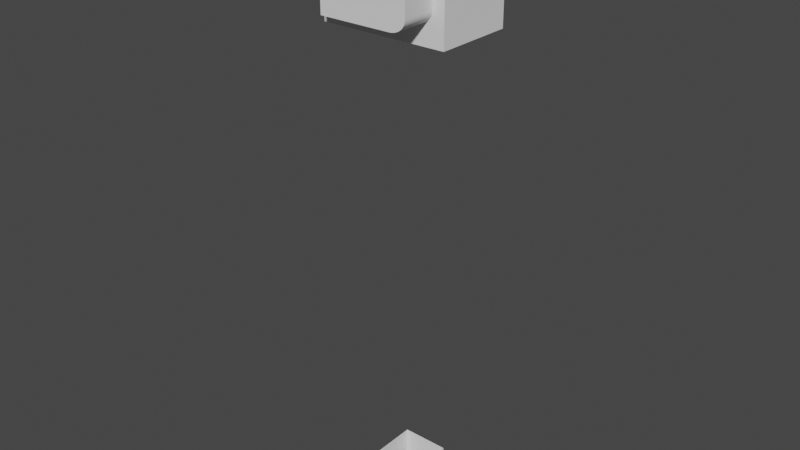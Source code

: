 # Source: CPSWeek1_005.blend  (saved by Blender 2.91.10; exported with 4.5.12 LTS)
import bpy
from mathutils import Matrix  # noqa: F401  (used for matrix-valued properties, if any)

bpy.ops.wm.read_factory_settings(use_empty=True)
scene = bpy.context.scene
scene.name = 'Scene'

# ---- collections
col_images = bpy.data.collections.new('Images'); scene.collection.children.link(col_images)
col_player_height = bpy.data.collections.new('Player_Height'); scene.collection.children.link(col_player_height)
col_crane = bpy.data.collections.new('Crane'); scene.collection.children.link(col_crane)

# ---- node groups
ng_auto_smooth = bpy.data.node_groups.new('Auto Smooth', 'GeometryNodeTree')
_s = ng_auto_smooth.interface.new_socket(name='Geometry', in_out='OUTPUT', socket_type='NodeSocketGeometry')
_s = ng_auto_smooth.interface.new_socket(name='Geometry', in_out='INPUT', socket_type='NodeSocketGeometry')
_s = ng_auto_smooth.interface.new_socket(name='Angle', in_out='INPUT', socket_type='NodeSocketFloat')
_s.subtype = 'ANGLE'
_s.min_value = 0.0
_s.max_value = 3.142
ng_auto_smooth.is_modifier = True
_N = ng_auto_smooth.nodes; _L = ng_auto_smooth.links
n0 = _N.new('NodeGroupOutput'); n0.name = 'Group Output'; n0.location = (480, -100)
n1 = _N.new('NodeGroupInput'); n1.name = 'Group Input'; n1.location = (-420, -300)
n2 = _N.new('NodeGroupInput'); n2.name = 'Group Input.001'; n2.location = (-60, -100)
n3 = _N.new('GeometryNodeSetShadeSmooth'); n3.name = 'Set Shade Smooth'; n3.location = (120, -100)
n3.domain = 'EDGE'
n4 = _N.new('GeometryNodeSetShadeSmooth'); n4.name = 'Set Shade Smooth.001'; n4.location = (300, -100)
n5 = _N.new('GeometryNodeInputMeshEdgeAngle'); n5.name = 'Edge Angle'; n5.location = (-420, -220)
n6 = _N.new('GeometryNodeInputEdgeSmooth'); n6.name = 'Is Edge Smooth'; n6.location = (-60, -160)
n7 = _N.new('GeometryNodeInputShadeSmooth'); n7.name = 'Is Face Smooth'; n7.location = (-240, -340)
n8 = _N.new('FunctionNodeBooleanMath'); n8.name = 'Boolean Math'; n8.location = (-60, -220)
n9 = _N.new('FunctionNodeCompare'); n9.name = 'Compare'; n9.location = (-240, -180)
n9.operation = 'LESS_EQUAL'
_L.new(n5.outputs[0], n9.inputs[0])
_L.new(n4.outputs[0], n0.inputs[0])
_L.new(n1.outputs[1], n9.inputs[1])
_L.new(n9.outputs[0], n8.inputs[0])
_L.new(n7.outputs[0], n8.inputs[1])
_L.new(n2.outputs[0], n3.inputs[0])
_L.new(n6.outputs[0], n3.inputs[1])
_L.new(n3.outputs[0], n4.inputs[0])
_L.new(n8.outputs[0], n3.inputs[2])
n0.is_active_output = True

# ---- world
world_world = bpy.data.worlds.new('World'); scene.world = world_world
world_world.use_nodes = True; world_world.node_tree.nodes.clear()
_N = world_world.node_tree.nodes; _L = world_world.node_tree.links
n0 = _N.new('ShaderNodeOutputWorld'); n0.name = 'World Output'; n0.location = (300, 300)
n1 = _N.new('ShaderNodeBackground'); n1.name = 'Background'; n1.location = (10, 300)
n1.inputs[0].default_value = (0.05088, 0.05088, 0.05088, 1.0)
_L.new(n1.outputs[0], n0.inputs[0])
n0.is_active_output = True
world_world.color = (0.05088, 0.05088, 0.05088)
world_world.use_sun_shadow = False
world_world.sun_shadow_jitter_overblur = 0.0

# ---- meshes
me_player_height_mesh = bpy.data.meshes.new('Player_Height_Mesh')
me_player_height_mesh.from_pydata([(-2.0, -2.0, 0.0), (-2.0, -2.0, 4.0), (-2.0, 2.0, 0.0), (-2.0, 2.0, 4.0), (2.0, -2.0, 0.0), (2.0, -2.0, 4.0), (2.0, 2.0, 0.0), (2.0, 2.0, 4.0)], [], [(0, 1, 3, 2), (2, 3, 7, 6), (6, 7, 5, 4), (4, 5, 1, 0), (2, 6, 4, 0), (7, 3, 1, 5)])
_uv = me_player_height_mesh.uv_layers.new(name='UVMap')
_uv.uv.foreach_set('vector', [0.375, 0.0, 0.625, 0.0, 0.625, 0.25, 0.375, 0.25, 0.375, 0.25, 0.625, 0.25, 0.625, 0.5, 0.375, 0.5, 0.375, 0.5, 0.625, 0.5, 0.625, 0.75, 0.375, 0.75, 0.375, 0.75, 0.625, 0.75, 0.625, 1.0, 0.375, 1.0, 0.125, 0.5, 0.375, 0.5, 0.375, 0.75, 0.125, 0.75, 0.625, 0.5, 0.875, 0.5, 0.875, 0.75, 0.625, 0.75])
me_player_height_mesh.use_remesh_fix_poles = True
me_player_height_mesh.use_remesh_preserve_attributes = False
me_player_height_mesh.use_mirror_vertex_groups = False
me_player_height_mesh.update()
me_crane_tower_mesh = bpy.data.meshes.new('Crane_Tower_Mesh')
me_crane_tower_mesh.from_pydata([(-1.8, -2.0, 0.2), (-1.8, -2.0, 3.8), (-1.8, 2.0, 0.2), (-1.8, 2.0, 3.8), (1.8, -2.0, 0.2), (1.8, -2.0, 3.8), (2.0, 1.8, 0.2), (2.0, 1.8, 3.8), (-2.0, -1.8, 0.2), (-2.0, -1.8, 3.8), (2.0, -1.8, 3.8), (2.0, -1.8, 0.2), (1.8, 2.0, 3.8), (1.8, 2.0, 0.2), (2.0, -2.0, 0.0), (2.0, -2.0, 4.0), (-2.0, 1.8, 3.8), (-2.0, 1.8, 0.2), (2.0, 2.0, 0.0), (2.0, 2.0, 4.0), (-2.0, 2.0, 0.0), (-2.0, -2.0, 0.0), (-2.0, -2.0, 4.0), (-2.0, 2.0, 4.0), (0.0, -2.0, 0.0), (0.0, -2.0, 4.0), (0.0, -2.0, 0.2), (0.0, -2.0, 3.8), (-2.0, -2.0, 2.0), (-2.0, 2.0, 2.0), (2.0, 2.0, 2.0), (2.0, -2.0, 2.0), (-1.8, -2.0, 2.0), (1.8, -2.0, 2.0), (2.0, 1.8, 2.0), (2.0, -1.8, 2.0), (-1.8, 2.0, 2.0), (1.8, 2.0, 2.0), (-2.0, -1.8, 2.0), (-2.0, 1.8, 2.0), (0.0, -2.0, 2.0), (0.0, 2.0, 0.0), (0.0, 2.0, 4.0), (0.0, 2.0, 0.2), (0.0, 2.0, 3.8), (0.0, 2.0, 2.0), (-2.0, 0.0, 0.0), (-2.0, 0.0, 4.0), (-2.0, 0.0, 0.2), (-2.0, 0.0, 3.8), (-2.0, 0.0, 2.0), (2.0, 0.0, 0.0), (2.0, 0.0, 4.0), (2.0, 0.0, 0.2), (2.0, 0.0, 3.8), (2.0, 0.0, 2.0)], [], [(50, 49, 16, 39), (45, 44, 12, 37), (55, 54, 10, 35), (40, 27, 1, 32), (32, 1, 22, 28), (33, 4, 14, 31), (26, 0, 21, 24), (27, 5, 15, 25), (34, 6, 18, 30), (53, 11, 14, 51), (54, 7, 19, 52), (35, 10, 15, 31), (36, 2, 20, 29), (43, 13, 18, 41), (44, 3, 23, 42), (37, 12, 19, 30), (48, 17, 20, 46), (38, 8, 21, 28), (49, 9, 22, 47), (39, 16, 23, 29), (1, 27, 25, 22), (4, 26, 24, 14), (33, 5, 27, 40), (4, 33, 40, 26), (17, 39, 29, 20), (9, 38, 28, 22), (13, 37, 30, 18), (3, 36, 29, 23), (11, 35, 31, 14), (7, 34, 30, 19), (5, 33, 31, 15), (0, 32, 28, 21), (26, 40, 32, 0), (53, 55, 35, 11), (43, 45, 37, 13), (48, 50, 39, 17), (2, 36, 45, 43), (12, 44, 42, 19), (2, 43, 41, 20), (36, 3, 44, 45), (8, 38, 50, 48), (16, 49, 47, 23), (8, 48, 46, 21), (38, 9, 49, 50), (6, 34, 55, 53), (10, 54, 52, 15), (6, 53, 51, 18), (34, 7, 54, 55)])
_uv = me_crane_tower_mesh.uv_layers.new(name='UVMap')
_uv.uv.foreach_set('vector', [0.5, 0.125, 0.6125, 0.125, 0.6125, 0.2375, 0.5, 0.2375, 0.5, 0.375, 0.6125, 0.375, 0.6125, 0.4875, 0.5, 0.4875, 0.5, 0.625, 0.6125, 0.625, 0.6125, 0.7375, 0.5, 0.7375, 0.5, 0.875, 0.6125, 0.875, 0.6125, 0.9875, 0.5, 0.9875, 0.5, 0.9875, 0.6125, 0.9875, 0.625, 1.0, 0.5, 1.0, 0.5, 0.7625, 0.3875, 0.7625, 0.375, 0.75, 0.5, 0.75, 0.3875, 0.875, 0.3875, 0.9875, 0.375, 1.0, 0.375, 0.875, 0.6125, 0.875, 0.6125, 0.7625, 0.625, 0.75, 0.625, 0.875, 0.5, 0.5125, 0.3875, 0.5125, 0.375, 0.5, 0.5, 0.5, 0.3875, 0.625, 0.3875, 0.7375, 0.375, 0.75, 0.375, 0.625, 0.6125, 0.625, 0.6125, 0.5125, 0.625, 0.5, 0.625, 0.625, 0.5, 0.7375, 0.6125, 0.7375, 0.625, 0.75, 0.5, 0.75, 0.5, 0.2625, 0.3875, 0.2625, 0.375, 0.25, 0.5, 0.25, 0.3875, 0.375, 0.3875, 0.4875, 0.375, 0.5, 0.375, 0.375, 0.6125, 0.375, 0.6125, 0.2625, 0.625, 0.25, 0.625, 0.375, 0.5, 0.4875, 0.6125, 0.4875, 0.625, 0.5, 0.5, 0.5, 0.3875, 0.125, 0.3875, 0.2375, 0.375, 0.25, 0.375, 0.125, 0.5, 0.0125, 0.3875, 0.0125, 0.375, 0.0, 0.5, 0.0, 0.6125, 0.125, 0.6125, 0.0125, 0.625, 0.0, 0.625, 0.125, 0.5, 0.2375, 0.6125, 0.2375, 0.625, 0.25, 0.5, 0.25, 0.6125, 0.9875, 0.6125, 0.875, 0.625, 0.875, 0.625, 1.0, 0.3875, 0.7625, 0.3875, 0.875, 0.375, 0.875, 0.375, 0.75, 0.5, 0.7625, 0.6125, 0.7625, 0.6125, 0.875, 0.5, 0.875, 0.3875, 0.7625, 0.5, 0.7625, 0.5, 0.875, 0.3875, 0.875, 0.3875, 0.2375, 0.5, 0.2375, 0.5, 0.25, 0.375, 0.25, 0.6125, 0.0125, 0.5, 0.0125, 0.5, 0.0, 0.625, 0.0, 0.3875, 0.4875, 0.5, 0.4875, 0.5, 0.5, 0.375, 0.5, 0.6125, 0.2625, 0.5, 0.2625, 0.5, 0.25, 0.625, 0.25, 0.3875, 0.7375, 0.5, 0.7375, 0.5, 0.75, 0.375, 0.75, 0.6125, 0.5125, 0.5, 0.5125, 0.5, 0.5, 0.625, 0.5, 0.6125, 0.7625, 0.5, 0.7625, 0.5, 0.75, 0.625, 0.75, 0.3875, 0.9875, 0.5, 0.9875, 0.5, 1.0, 0.375, 1.0, 0.3875, 0.875, 0.5, 0.875, 0.5, 0.9875, 0.3875, 0.9875, 0.3875, 0.625, 0.5, 0.625, 0.5, 0.7375, 0.3875, 0.7375, 0.3875, 0.375, 0.5, 0.375, 0.5, 0.4875, 0.3875, 0.4875, 0.3875, 0.125, 0.5, 0.125, 0.5, 0.2375, 0.3875, 0.2375, 0.3875, 0.2625, 0.5, 0.2625, 0.5, 0.375, 0.3875, 0.375, 0.6125, 0.4875, 0.6125, 0.375, 0.625, 0.375, 0.625, 0.5, 0.3875, 0.2625, 0.3875, 0.375, 0.375, 0.375, 0.375, 0.25, 0.5, 0.2625, 0.6125, 0.2625, 0.6125, 0.375, 0.5, 0.375, 0.3875, 0.0125, 0.5, 0.0125, 0.5, 0.125, 0.3875, 0.125, 0.6125, 0.2375, 0.6125, 0.125, 0.625, 0.125, 0.625, 0.25, 0.3875, 0.0125, 0.3875, 0.125, 0.375, 0.125, 0.375, 0.0, 0.5, 0.0125, 0.6125, 0.0125, 0.6125, 0.125, 0.5, 0.125, 0.3875, 0.5125, 0.5, 0.5125, 0.5, 0.625, 0.3875, 0.625, 0.6125, 0.7375, 0.6125, 0.625, 0.625, 0.625, 0.625, 0.75, 0.3875, 0.5125, 0.3875, 0.625, 0.375, 0.625, 0.375, 0.5, 0.5, 0.5125, 0.6125, 0.5125, 0.6125, 0.625, 0.5, 0.625])
me_crane_tower_mesh.use_remesh_fix_poles = True
me_crane_tower_mesh.use_remesh_preserve_attributes = False
me_crane_tower_mesh.use_mirror_vertex_groups = False
me_crane_tower_mesh.update()
me_crane_base = bpy.data.meshes.new('Crane_Base')
me_crane_base.from_pydata([(-2.0, -2.0, 3.815e-06), (-2.0, -2.0, 4.0), (-2.0, 2.0, 3.815e-06), (-2.0, 2.0, 4.0), (2.0, -2.0, 3.815e-06), (2.0, -2.0, 4.0), (2.0, 2.0, 3.815e-06), (2.0, 2.0, 4.0)], [], [(0, 1, 3, 2), (2, 3, 7, 6), (6, 7, 5, 4), (4, 5, 1, 0), (2, 6, 4, 0), (7, 3, 1, 5)])
_uv = me_crane_base.uv_layers.new(name='UVMap')
_uv.uv.foreach_set('vector', [0.375, 0.0, 0.625, 0.0, 0.625, 0.25, 0.375, 0.25, 0.375, 0.25, 0.625, 0.25, 0.625, 0.5, 0.375, 0.5, 0.375, 0.5, 0.625, 0.5, 0.625, 0.75, 0.375, 0.75, 0.375, 0.75, 0.625, 0.75, 0.625, 1.0, 0.375, 1.0, 0.125, 0.5, 0.375, 0.5, 0.375, 0.75, 0.125, 0.75, 0.625, 0.5, 0.875, 0.5, 0.875, 0.75, 0.625, 0.75])
me_crane_base.use_remesh_fix_poles = True
me_crane_base.use_remesh_preserve_attributes = False
me_crane_base.use_mirror_vertex_groups = False
me_crane_base.update()
me_crane_room = bpy.data.meshes.new('Crane_Room')
me_crane_room.from_pydata([(-2.0, -2.0, 3.815e-06), (-2.0, -2.0, 4.0), (-2.0, 2.0, 3.815e-06), (-2.0, 2.0, 4.0), (1.281, -2.0, 3.815e-06), (2.0, -2.0, 0.7192), (1.406, -2.0, 0.01093), (1.527, -2.0, 0.04338), (1.64, -2.0, 0.09636), (1.743, -2.0, 0.1683), (1.832, -2.0, 0.2569), (1.904, -2.0, 0.3596), (1.957, -2.0, 0.4732), (1.989, -2.0, 0.5943), (2.0, -2.0, 3.281), (1.281, -2.0, 4.0), (1.989, -2.0, 3.406), (1.957, -2.0, 3.527), (1.904, -2.0, 3.64), (1.832, -2.0, 3.743), (1.743, -2.0, 3.832), (1.64, -2.0, 3.904), (1.527, -2.0, 3.957), (1.406, -2.0, 3.989), (2.0, 2.0, 0.7192), (1.281, 2.0, 3.815e-06), (1.989, 2.0, 0.5943), (1.957, 2.0, 0.4732), (1.904, 2.0, 0.3596), (1.832, 2.0, 0.2569), (1.743, 2.0, 0.1683), (1.64, 2.0, 0.09636), (1.527, 2.0, 0.04338), (1.406, 2.0, 0.01093), (1.281, 2.0, 4.0), (2.0, 2.0, 3.281), (1.406, 2.0, 3.989), (1.527, 2.0, 3.957), (1.64, 2.0, 3.904), (1.743, 2.0, 3.832), (1.832, 2.0, 3.743), (1.904, 2.0, 3.64), (1.957, 2.0, 3.527), (1.989, 2.0, 3.406)], [], [(0, 1, 3, 2), (4, 6, 7, 8, 9, 10, 11, 12, 13, 5, 14, 16, 17, 18, 19, 20, 21, 22, 23, 15, 1, 0), (34, 3, 1, 15), (24, 35, 14, 5), (2, 3, 34, 36, 37, 38, 39, 40, 41, 42, 43, 35, 24, 26, 27, 28, 29, 30, 31, 32, 33, 25), (4, 25, 33, 6), (6, 33, 32, 7), (7, 32, 31, 8), (8, 31, 30, 9), (9, 30, 29, 10), (10, 29, 28, 11), (11, 28, 27, 12), (12, 27, 26, 13), (13, 26, 24, 5), (34, 15, 23, 36), (36, 23, 22, 37), (37, 22, 21, 38), (38, 21, 20, 39), (39, 20, 19, 40), (40, 19, 18, 41), (41, 18, 17, 42), (42, 17, 16, 43), (43, 16, 14, 35), (2, 25, 4, 0)])
me_crane_room.polygons.foreach_set('use_smooth', [True] * 24)
_uv = me_crane_room.uv_layers.new(name='UVMap')
_uv.uv.foreach_set('vector', [0.375, 0.0, 0.625, 0.0, 0.625, 0.25, 0.375, 0.25, 0.375, 0.7949, 0.3505, 0.7624, 0.3562, 0.7599, 0.362, 0.7575, 0.3678, 0.7554, 0.3911, 0.7535, 0.3975, 0.752, 0.4046, 0.7509, 0.4121, 0.7502, 0.4199, 0.75, 0.5801, 0.75, 0.5879, 0.7502, 0.5954, 0.7509, 0.6025, 0.752, 0.6089, 0.7535, 0.6322, 0.7554, 0.638, 0.7575, 0.6438, 0.7599, 0.6495, 0.7624, 0.625, 0.7949, 0.625, 1.0, 0.375, 1.0, 0.6699, 0.5, 0.875, 0.5, 0.875, 0.75, 0.6699, 0.75, 0.4199, 0.5, 0.5801, 0.5, 0.5801, 0.75, 0.4199, 0.75, 0.375, 0.25, 0.625, 0.25, 0.625, 0.4551, 0.6495, 0.4876, 0.6438, 0.4901, 0.638, 0.4925, 0.6322, 0.4946, 0.6089, 0.4965, 0.6025, 0.498, 0.5954, 0.4991, 0.5879, 0.4998, 0.5801, 0.5, 0.4199, 0.5, 0.4121, 0.4998, 0.4046, 0.4991, 0.3975, 0.498, 0.3911, 0.4965, 0.3678, 0.4946, 0.362, 0.4925, 0.3562, 0.4901, 0.3505, 0.4876, 0.375, 0.4551, 0.3301, 0.75, 0.3301, 0.5, 0.3505, 0.4876, 0.3505, 0.7624, 0.3505, 0.7624, 0.3505, 0.4876, 0.3562, 0.4901, 0.3562, 0.7599, 0.3562, 0.7599, 0.3562, 0.4901, 0.362, 0.4925, 0.362, 0.7575, 0.362, 0.7575, 0.362, 0.4925, 0.3678, 0.4946, 0.3678, 0.7554, 0.3678, 0.7554, 0.3678, 0.4946, 0.3911, 0.4965, 0.3911, 0.7535, 0.3911, 0.7535, 0.3911, 0.4965, 0.3975, 0.498, 0.3975, 0.752, 0.3975, 0.752, 0.3975, 0.498, 0.4046, 0.4991, 0.4046, 0.7509, 0.4046, 0.7509, 0.4046, 0.4991, 0.4121, 0.4998, 0.4121, 0.7502, 0.4121, 0.7502, 0.4121, 0.4998, 0.4199, 0.5, 0.4199, 0.75, 0.6699, 0.5, 0.6699, 0.75, 0.6495, 0.7624, 0.6495, 0.4876, 0.6495, 0.4876, 0.6495, 0.7624, 0.6438, 0.7599, 0.6438, 0.4901, 0.6438, 0.4901, 0.6438, 0.7599, 0.638, 0.7575, 0.638, 0.4925, 0.638, 0.4925, 0.638, 0.7575, 0.6322, 0.7554, 0.6322, 0.4946, 0.6322, 0.4946, 0.6322, 0.7554, 0.6089, 0.7535, 0.6089, 0.4965, 0.6089, 0.4965, 0.6089, 0.7535, 0.6025, 0.752, 0.6025, 0.498, 0.6025, 0.498, 0.6025, 0.752, 0.5954, 0.7509, 0.5954, 0.4991, 0.5954, 0.4991, 0.5954, 0.7509, 0.5879, 0.7502, 0.5879, 0.4998, 0.5879, 0.4998, 0.5879, 0.7502, 0.5801, 0.75, 0.5801, 0.5, 0.125, 0.5, 0.3301, 0.5, 0.3301, 0.75, 0.125, 0.75])
me_crane_room.use_remesh_fix_poles = True
me_crane_room.use_remesh_preserve_attributes = False
me_crane_room.use_mirror_vertex_groups = False
me_crane_room.update()

# ---- objects
ob_crane_img_1 = bpy.data.objects.new('Crane_Img_1', None)
ob_crane_img_2 = bpy.data.objects.new('Crane_Img_2', None)
ob_crane_img_3 = bpy.data.objects.new('Crane_Img_3', None)
ob_crane_img_4 = bpy.data.objects.new('Crane_Img_4', None)
ob_player_height_test = bpy.data.objects.new('Player_Height_Test', me_player_height_mesh)
ob_crane_tower = bpy.data.objects.new('Crane_Tower', me_crane_tower_mesh)
ob_crane_base = bpy.data.objects.new('Crane_Base', me_crane_base)
ob_crane_room = bpy.data.objects.new('Crane_Room', me_crane_room)
ob_crane = bpy.data.objects.new('Crane', None)

# ---- transforms, parenting, visibility, modifiers, constraints
ob_crane_img_1.location = (-23.87, 14.52, 109.9)
ob_crane_img_1.rotation_euler = (1.571, 1.571, 0.0)
ob_crane_img_1.scale = (2.338, 2.338, 2.338)
ob_crane_img_1.empty_display_type = 'IMAGE'
ob_crane_img_1.empty_display_size = 25.0
ob_crane_img_1.empty_image_offset = (-1.001, -0.5)
ob_crane_img_1.lineart.crease_threshold = 0.0
ob_crane_img_2.location = (12.13, 14.52, 109.9)
ob_crane_img_2.rotation_euler = (1.571, 1.571, 0.0)
ob_crane_img_2.scale = (2.338, 2.338, 2.338)
ob_crane_img_2.empty_display_type = 'IMAGE'
ob_crane_img_2.empty_display_size = 25.0
ob_crane_img_2.empty_image_offset = (-1.001, -0.5)
ob_crane_img_2.lineart.crease_threshold = 0.0
ob_crane_img_3.location = (22.28, 14.52, 114.3)
ob_crane_img_3.rotation_euler = (1.571, 1.571, 0.0)
ob_crane_img_3.scale = (2.338, 2.338, 2.338)
ob_crane_img_3.empty_display_type = 'IMAGE'
ob_crane_img_3.empty_display_size = 25.0
ob_crane_img_3.empty_image_offset = (-1.001, -0.5)
ob_crane_img_3.lineart.crease_threshold = 0.0
ob_crane_img_4.location = (92.13, 14.52, 109.9)
ob_crane_img_4.rotation_euler = (1.571, 1.571, 0.0)
ob_crane_img_4.scale = (2.338, 2.338, 2.338)
ob_crane_img_4.empty_display_type = 'IMAGE'
ob_crane_img_4.empty_display_size = 25.0
ob_crane_img_4.empty_image_offset = (-1.001, -0.5)
ob_crane_img_4.lineart.crease_threshold = 0.0
ob_player_height_test.location = (0.0, 0.0, 0.0)
ob_player_height_test.scale = (0.4668, 0.2037, 0.9038)
ob_player_height_test.lineart.crease_threshold = 0.0
ob_crane_tower.location = (-12.27, 0.0, 0.0)
ob_crane_tower.scale = (3.0, 3.0, 2.0)
ob_crane_tower.lock_scale = (False, False, True)
ob_crane_tower.lineart.crease_threshold = 0.0
_m = ob_crane_tower.modifiers.new('Array', 'ARRAY')
_m.show_render = False
_m.count = 15
_m.relative_offset_displace = (0.0, 0.0, 1.0)
_m = ob_crane_tower.modifiers.new('Wireframe', 'WIREFRAME')
_m.show_render = False
_m.thickness = 0.158
ob_crane_base.location = (-12.27, 0.0, 120.0)
ob_crane_base.scale = (8.0, 5.0, 7.203)
ob_crane_base.lineart.crease_threshold = 0.0
ob_crane_room.location = (-10.22, -13.99, 124.6)
ob_crane_room.scale = (5.5, 2.226, 4.373)
ob_crane_room.lineart.crease_threshold = 0.0
_m = ob_crane_room.modifiers.new('Auto Smooth', 'NODES')
_m.node_group = ng_auto_smooth
_gi = [s.identifier for s in ng_auto_smooth.interface.items_tree if s.item_type == 'SOCKET' and s.in_out == 'INPUT']
_m[_gi[1]] = 0.5236  # Angle
ob_crane.location = (-12.27, 0.0, 120.0)
ob_crane.lineart.crease_threshold = 0.0

# ---- collection membership
col_images.objects.link(ob_crane_img_1)
col_images.objects.link(ob_crane_img_2)
col_images.objects.link(ob_crane_img_3)
col_images.objects.link(ob_crane_img_4)
col_player_height.objects.link(ob_player_height_test)
col_crane.objects.link(ob_crane_tower)
col_crane.objects.link(ob_crane_base)
col_crane.objects.link(ob_crane_room)
col_crane.objects.link(ob_crane)

# ---- scene / render settings (as saved in the file)
scene.frame_start = 1; scene.frame_end = 250; scene.frame_set(1)
scene.render.engine = 'BLENDER_EEVEE_NEXT'
scene.render.fps = 25
scene.cycles.use_denoising = False
scene.cycles.samples = 128
scene.cycles.sampling_pattern = 'TABULATED_SOBOL'
scene.cycles.use_adaptive_sampling = False
scene.cycles.use_light_tree = False
scene.view_settings.view_transform = 'Filmic'
scene.unit_settings.scale_length = 0.5
bpy.context.view_layer.update()

# ---- added for rendering (the .blend has no active camera and no usable light): camera, sun
cam_auto = bpy.data.cameras.new('AutoCamera')
cam_auto.lens = 50.0
cam_auto.sensor_width = 36.0
cam_auto.clip_end = 2514.4
ob_auto_camera = bpy.data.objects.new('AutoCamera', cam_auto)
scene.collection.objects.link(ob_auto_camera)
ob_auto_camera.location = (131.006, -176.146, 189.024)
ob_auto_camera.rotation_euler = (1.09748, -7.21219e-08, 0.694738)
scene.camera = ob_auto_camera
light_auto_sun = bpy.data.lights.new('AutoSun', 'SUN')
light_auto_sun.energy = 3.0
light_auto_sun.angle = 0.0523599
ob_auto_sun = bpy.data.objects.new('AutoSun', light_auto_sun)
scene.collection.objects.link(ob_auto_sun)
ob_auto_sun.rotation_euler = (0.872665, 0.174533, 0.523599)
bpy.context.view_layer.update()
